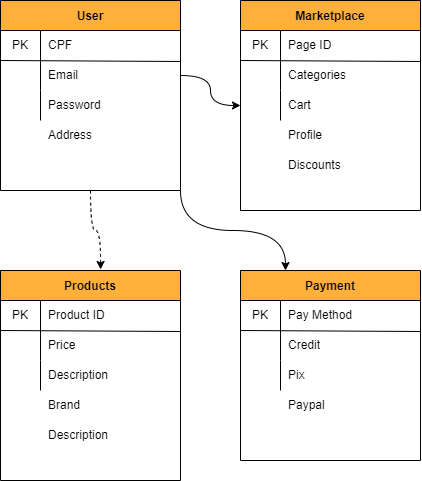

The diagram above was exported from draw.io. Its source (the exported page's mxGraphModel, read from the mxfile embedded in the PNG):
<mxGraphModel dx="1422" dy="794" grid="1" gridSize="10" guides="1" tooltips="1" connect="1" arrows="1" fold="1" page="1" pageScale="1" pageWidth="827" pageHeight="1169" math="0" shadow="0">
  <root>
    <mxCell id="0" />
    <mxCell id="1" parent="0" />
    <mxCell id="Oxg8T250ccxu2Nmz5Wwq-64" style="edgeStyle=orthogonalEdgeStyle;orthogonalLoop=1;jettySize=auto;html=1;exitX=0.5;exitY=1;exitDx=0;exitDy=0;entryX=0.556;entryY=-0.005;entryDx=0;entryDy=0;entryPerimeter=0;curved=1;dashed=1;" edge="1" parent="1" source="Oxg8T250ccxu2Nmz5Wwq-11" target="Oxg8T250ccxu2Nmz5Wwq-48">
      <mxGeometry relative="1" as="geometry" />
    </mxCell>
    <mxCell id="Oxg8T250ccxu2Nmz5Wwq-66" style="edgeStyle=orthogonalEdgeStyle;orthogonalLoop=1;jettySize=auto;html=1;exitX=1;exitY=1;exitDx=0;exitDy=0;entryX=0.25;entryY=0;entryDx=0;entryDy=0;curved=1;" edge="1" parent="1" source="Oxg8T250ccxu2Nmz5Wwq-11" target="Oxg8T250ccxu2Nmz5Wwq-36">
      <mxGeometry relative="1" as="geometry" />
    </mxCell>
    <mxCell id="Oxg8T250ccxu2Nmz5Wwq-11" value="User" style="shape=table;startSize=30;container=1;collapsible=0;childLayout=tableLayout;fixedRows=1;rowLines=0;fontStyle=1;fillColor=#FFB03B;" vertex="1" parent="1">
      <mxGeometry x="40" y="80" width="180" height="190" as="geometry" />
    </mxCell>
    <mxCell id="Oxg8T250ccxu2Nmz5Wwq-12" value="" style="shape=tableRow;horizontal=0;startSize=0;swimlaneHead=0;swimlaneBody=0;top=0;left=0;bottom=0;right=0;collapsible=0;dropTarget=0;fillColor=none;points=[[0,0.5],[1,0.5]];portConstraint=eastwest;" vertex="1" parent="Oxg8T250ccxu2Nmz5Wwq-11">
      <mxGeometry y="30" width="180" height="30" as="geometry" />
    </mxCell>
    <mxCell id="Oxg8T250ccxu2Nmz5Wwq-13" value="PK" style="shape=partialRectangle;html=1;whiteSpace=wrap;connectable=0;fillColor=none;top=0;left=0;bottom=0;right=0;overflow=hidden;pointerEvents=1;" vertex="1" parent="Oxg8T250ccxu2Nmz5Wwq-12">
      <mxGeometry width="40" height="30" as="geometry">
        <mxRectangle width="40" height="30" as="alternateBounds" />
      </mxGeometry>
    </mxCell>
    <mxCell id="Oxg8T250ccxu2Nmz5Wwq-14" value="CPF" style="shape=partialRectangle;html=1;whiteSpace=wrap;connectable=0;fillColor=none;top=0;left=0;bottom=0;right=0;align=left;spacingLeft=6;overflow=hidden;" vertex="1" parent="Oxg8T250ccxu2Nmz5Wwq-12">
      <mxGeometry x="40" width="140" height="30" as="geometry">
        <mxRectangle width="140" height="30" as="alternateBounds" />
      </mxGeometry>
    </mxCell>
    <mxCell id="Oxg8T250ccxu2Nmz5Wwq-15" value="" style="shape=tableRow;horizontal=0;startSize=0;swimlaneHead=0;swimlaneBody=0;top=0;left=0;bottom=0;right=0;collapsible=0;dropTarget=0;fillColor=none;points=[[0,0.5],[1,0.5]];portConstraint=eastwest;" vertex="1" parent="Oxg8T250ccxu2Nmz5Wwq-11">
      <mxGeometry y="60" width="180" height="30" as="geometry" />
    </mxCell>
    <mxCell id="Oxg8T250ccxu2Nmz5Wwq-16" value="" style="shape=partialRectangle;html=1;whiteSpace=wrap;connectable=0;fillColor=none;top=0;left=0;bottom=0;right=0;overflow=hidden;" vertex="1" parent="Oxg8T250ccxu2Nmz5Wwq-15">
      <mxGeometry width="40" height="30" as="geometry">
        <mxRectangle width="40" height="30" as="alternateBounds" />
      </mxGeometry>
    </mxCell>
    <mxCell id="Oxg8T250ccxu2Nmz5Wwq-17" value="Email" style="shape=partialRectangle;html=1;whiteSpace=wrap;connectable=0;fillColor=none;top=0;left=0;bottom=0;right=0;align=left;spacingLeft=6;overflow=hidden;" vertex="1" parent="Oxg8T250ccxu2Nmz5Wwq-15">
      <mxGeometry x="40" width="140" height="30" as="geometry">
        <mxRectangle width="140" height="30" as="alternateBounds" />
      </mxGeometry>
    </mxCell>
    <mxCell id="Oxg8T250ccxu2Nmz5Wwq-18" value="" style="shape=tableRow;horizontal=0;startSize=0;swimlaneHead=0;swimlaneBody=0;top=0;left=0;bottom=0;right=0;collapsible=0;dropTarget=0;fillColor=none;points=[[0,0.5],[1,0.5]];portConstraint=eastwest;" vertex="1" parent="Oxg8T250ccxu2Nmz5Wwq-11">
      <mxGeometry y="90" width="180" height="30" as="geometry" />
    </mxCell>
    <mxCell id="Oxg8T250ccxu2Nmz5Wwq-19" value="" style="shape=partialRectangle;html=1;whiteSpace=wrap;connectable=0;fillColor=none;top=0;left=0;bottom=0;right=0;overflow=hidden;" vertex="1" parent="Oxg8T250ccxu2Nmz5Wwq-18">
      <mxGeometry width="40" height="30" as="geometry">
        <mxRectangle width="40" height="30" as="alternateBounds" />
      </mxGeometry>
    </mxCell>
    <mxCell id="Oxg8T250ccxu2Nmz5Wwq-20" value="Password" style="shape=partialRectangle;html=1;whiteSpace=wrap;connectable=0;fillColor=none;top=0;left=0;bottom=0;right=0;align=left;spacingLeft=6;overflow=hidden;" vertex="1" parent="Oxg8T250ccxu2Nmz5Wwq-18">
      <mxGeometry x="40" width="140" height="30" as="geometry">
        <mxRectangle width="140" height="30" as="alternateBounds" />
      </mxGeometry>
    </mxCell>
    <mxCell id="Oxg8T250ccxu2Nmz5Wwq-21" value="Address" style="shape=partialRectangle;html=1;whiteSpace=wrap;connectable=0;fillColor=none;top=0;left=0;bottom=0;right=0;align=left;spacingLeft=6;overflow=hidden;" vertex="1" parent="1">
      <mxGeometry x="80" y="200" width="140" height="30" as="geometry">
        <mxRectangle width="140" height="30" as="alternateBounds" />
      </mxGeometry>
    </mxCell>
    <mxCell id="Oxg8T250ccxu2Nmz5Wwq-23" value="" style="endArrow=none;html=1;rounded=0;entryX=1;entryY=1.033;entryDx=0;entryDy=0;entryPerimeter=0;" edge="1" parent="1" target="Oxg8T250ccxu2Nmz5Wwq-12">
      <mxGeometry width="50" height="50" relative="1" as="geometry">
        <mxPoint x="40" y="140" as="sourcePoint" />
        <mxPoint x="90" y="90" as="targetPoint" />
      </mxGeometry>
    </mxCell>
    <mxCell id="Oxg8T250ccxu2Nmz5Wwq-24" value="Marketplace" style="shape=table;startSize=30;container=1;collapsible=0;childLayout=tableLayout;fixedRows=1;rowLines=0;fontStyle=1;fillColor=#FFB03B;" vertex="1" parent="1">
      <mxGeometry x="280" y="80" width="180" height="210" as="geometry" />
    </mxCell>
    <mxCell id="Oxg8T250ccxu2Nmz5Wwq-25" value="" style="shape=tableRow;horizontal=0;startSize=0;swimlaneHead=0;swimlaneBody=0;top=0;left=0;bottom=0;right=0;collapsible=0;dropTarget=0;fillColor=none;points=[[0,0.5],[1,0.5]];portConstraint=eastwest;" vertex="1" parent="Oxg8T250ccxu2Nmz5Wwq-24">
      <mxGeometry y="30" width="180" height="30" as="geometry" />
    </mxCell>
    <mxCell id="Oxg8T250ccxu2Nmz5Wwq-26" value="PK" style="shape=partialRectangle;html=1;whiteSpace=wrap;connectable=0;fillColor=none;top=0;left=0;bottom=0;right=0;overflow=hidden;pointerEvents=1;" vertex="1" parent="Oxg8T250ccxu2Nmz5Wwq-25">
      <mxGeometry width="40" height="30" as="geometry">
        <mxRectangle width="40" height="30" as="alternateBounds" />
      </mxGeometry>
    </mxCell>
    <mxCell id="Oxg8T250ccxu2Nmz5Wwq-27" value="Page ID" style="shape=partialRectangle;html=1;whiteSpace=wrap;connectable=0;fillColor=none;top=0;left=0;bottom=0;right=0;align=left;spacingLeft=6;overflow=hidden;" vertex="1" parent="Oxg8T250ccxu2Nmz5Wwq-25">
      <mxGeometry x="40" width="140" height="30" as="geometry">
        <mxRectangle width="140" height="30" as="alternateBounds" />
      </mxGeometry>
    </mxCell>
    <mxCell id="Oxg8T250ccxu2Nmz5Wwq-28" value="" style="shape=tableRow;horizontal=0;startSize=0;swimlaneHead=0;swimlaneBody=0;top=0;left=0;bottom=0;right=0;collapsible=0;dropTarget=0;fillColor=none;points=[[0,0.5],[1,0.5]];portConstraint=eastwest;" vertex="1" parent="Oxg8T250ccxu2Nmz5Wwq-24">
      <mxGeometry y="60" width="180" height="30" as="geometry" />
    </mxCell>
    <mxCell id="Oxg8T250ccxu2Nmz5Wwq-29" value="" style="shape=partialRectangle;html=1;whiteSpace=wrap;connectable=0;fillColor=none;top=0;left=0;bottom=0;right=0;overflow=hidden;" vertex="1" parent="Oxg8T250ccxu2Nmz5Wwq-28">
      <mxGeometry width="40" height="30" as="geometry">
        <mxRectangle width="40" height="30" as="alternateBounds" />
      </mxGeometry>
    </mxCell>
    <mxCell id="Oxg8T250ccxu2Nmz5Wwq-30" value="Categories" style="shape=partialRectangle;html=1;whiteSpace=wrap;connectable=0;fillColor=none;top=0;left=0;bottom=0;right=0;align=left;spacingLeft=6;overflow=hidden;" vertex="1" parent="Oxg8T250ccxu2Nmz5Wwq-28">
      <mxGeometry x="40" width="140" height="30" as="geometry">
        <mxRectangle width="140" height="30" as="alternateBounds" />
      </mxGeometry>
    </mxCell>
    <mxCell id="Oxg8T250ccxu2Nmz5Wwq-31" value="" style="shape=tableRow;horizontal=0;startSize=0;swimlaneHead=0;swimlaneBody=0;top=0;left=0;bottom=0;right=0;collapsible=0;dropTarget=0;fillColor=none;points=[[0,0.5],[1,0.5]];portConstraint=eastwest;" vertex="1" parent="Oxg8T250ccxu2Nmz5Wwq-24">
      <mxGeometry y="90" width="180" height="30" as="geometry" />
    </mxCell>
    <mxCell id="Oxg8T250ccxu2Nmz5Wwq-32" value="" style="shape=partialRectangle;html=1;whiteSpace=wrap;connectable=0;fillColor=none;top=0;left=0;bottom=0;right=0;overflow=hidden;" vertex="1" parent="Oxg8T250ccxu2Nmz5Wwq-31">
      <mxGeometry width="40" height="30" as="geometry">
        <mxRectangle width="40" height="30" as="alternateBounds" />
      </mxGeometry>
    </mxCell>
    <mxCell id="Oxg8T250ccxu2Nmz5Wwq-33" value="Cart" style="shape=partialRectangle;html=1;whiteSpace=wrap;connectable=0;fillColor=none;top=0;left=0;bottom=0;right=0;align=left;spacingLeft=6;overflow=hidden;" vertex="1" parent="Oxg8T250ccxu2Nmz5Wwq-31">
      <mxGeometry x="40" width="140" height="30" as="geometry">
        <mxRectangle width="140" height="30" as="alternateBounds" />
      </mxGeometry>
    </mxCell>
    <mxCell id="Oxg8T250ccxu2Nmz5Wwq-34" value="Profile" style="shape=partialRectangle;html=1;whiteSpace=wrap;connectable=0;fillColor=none;top=0;left=0;bottom=0;right=0;align=left;spacingLeft=6;overflow=hidden;" vertex="1" parent="1">
      <mxGeometry x="320" y="200" width="140" height="30" as="geometry">
        <mxRectangle width="140" height="30" as="alternateBounds" />
      </mxGeometry>
    </mxCell>
    <mxCell id="Oxg8T250ccxu2Nmz5Wwq-35" value="" style="endArrow=none;html=1;rounded=0;entryX=1;entryY=1.033;entryDx=0;entryDy=0;entryPerimeter=0;" edge="1" parent="1" target="Oxg8T250ccxu2Nmz5Wwq-25">
      <mxGeometry width="50" height="50" relative="1" as="geometry">
        <mxPoint x="280" y="140" as="sourcePoint" />
        <mxPoint x="330" y="90" as="targetPoint" />
      </mxGeometry>
    </mxCell>
    <mxCell id="Oxg8T250ccxu2Nmz5Wwq-36" value="Payment" style="shape=table;startSize=30;container=1;collapsible=0;childLayout=tableLayout;fixedRows=1;rowLines=0;fontStyle=1;fillColor=#FFB03B;" vertex="1" parent="1">
      <mxGeometry x="280" y="350" width="180" height="190" as="geometry" />
    </mxCell>
    <mxCell id="Oxg8T250ccxu2Nmz5Wwq-37" value="" style="shape=tableRow;horizontal=0;startSize=0;swimlaneHead=0;swimlaneBody=0;top=0;left=0;bottom=0;right=0;collapsible=0;dropTarget=0;fillColor=none;points=[[0,0.5],[1,0.5]];portConstraint=eastwest;" vertex="1" parent="Oxg8T250ccxu2Nmz5Wwq-36">
      <mxGeometry y="30" width="180" height="30" as="geometry" />
    </mxCell>
    <mxCell id="Oxg8T250ccxu2Nmz5Wwq-38" value="PK" style="shape=partialRectangle;html=1;whiteSpace=wrap;connectable=0;fillColor=none;top=0;left=0;bottom=0;right=0;overflow=hidden;pointerEvents=1;" vertex="1" parent="Oxg8T250ccxu2Nmz5Wwq-37">
      <mxGeometry width="40" height="30" as="geometry">
        <mxRectangle width="40" height="30" as="alternateBounds" />
      </mxGeometry>
    </mxCell>
    <mxCell id="Oxg8T250ccxu2Nmz5Wwq-39" value="Pay Method" style="shape=partialRectangle;html=1;whiteSpace=wrap;connectable=0;fillColor=none;top=0;left=0;bottom=0;right=0;align=left;spacingLeft=6;overflow=hidden;" vertex="1" parent="Oxg8T250ccxu2Nmz5Wwq-37">
      <mxGeometry x="40" width="140" height="30" as="geometry">
        <mxRectangle width="140" height="30" as="alternateBounds" />
      </mxGeometry>
    </mxCell>
    <mxCell id="Oxg8T250ccxu2Nmz5Wwq-40" value="" style="shape=tableRow;horizontal=0;startSize=0;swimlaneHead=0;swimlaneBody=0;top=0;left=0;bottom=0;right=0;collapsible=0;dropTarget=0;fillColor=none;points=[[0,0.5],[1,0.5]];portConstraint=eastwest;" vertex="1" parent="Oxg8T250ccxu2Nmz5Wwq-36">
      <mxGeometry y="60" width="180" height="30" as="geometry" />
    </mxCell>
    <mxCell id="Oxg8T250ccxu2Nmz5Wwq-41" value="" style="shape=partialRectangle;html=1;whiteSpace=wrap;connectable=0;fillColor=none;top=0;left=0;bottom=0;right=0;overflow=hidden;" vertex="1" parent="Oxg8T250ccxu2Nmz5Wwq-40">
      <mxGeometry width="40" height="30" as="geometry">
        <mxRectangle width="40" height="30" as="alternateBounds" />
      </mxGeometry>
    </mxCell>
    <mxCell id="Oxg8T250ccxu2Nmz5Wwq-42" value="Credit" style="shape=partialRectangle;html=1;whiteSpace=wrap;connectable=0;fillColor=none;top=0;left=0;bottom=0;right=0;align=left;spacingLeft=6;overflow=hidden;" vertex="1" parent="Oxg8T250ccxu2Nmz5Wwq-40">
      <mxGeometry x="40" width="140" height="30" as="geometry">
        <mxRectangle width="140" height="30" as="alternateBounds" />
      </mxGeometry>
    </mxCell>
    <mxCell id="Oxg8T250ccxu2Nmz5Wwq-43" value="" style="shape=tableRow;horizontal=0;startSize=0;swimlaneHead=0;swimlaneBody=0;top=0;left=0;bottom=0;right=0;collapsible=0;dropTarget=0;fillColor=none;points=[[0,0.5],[1,0.5]];portConstraint=eastwest;" vertex="1" parent="Oxg8T250ccxu2Nmz5Wwq-36">
      <mxGeometry y="90" width="180" height="30" as="geometry" />
    </mxCell>
    <mxCell id="Oxg8T250ccxu2Nmz5Wwq-44" value="" style="shape=partialRectangle;html=1;whiteSpace=wrap;connectable=0;fillColor=none;top=0;left=0;bottom=0;right=0;overflow=hidden;" vertex="1" parent="Oxg8T250ccxu2Nmz5Wwq-43">
      <mxGeometry width="40" height="30" as="geometry">
        <mxRectangle width="40" height="30" as="alternateBounds" />
      </mxGeometry>
    </mxCell>
    <mxCell id="Oxg8T250ccxu2Nmz5Wwq-45" value="Pix" style="shape=partialRectangle;html=1;whiteSpace=wrap;connectable=0;fillColor=none;top=0;left=0;bottom=0;right=0;align=left;spacingLeft=6;overflow=hidden;" vertex="1" parent="Oxg8T250ccxu2Nmz5Wwq-43">
      <mxGeometry x="40" width="140" height="30" as="geometry">
        <mxRectangle width="140" height="30" as="alternateBounds" />
      </mxGeometry>
    </mxCell>
    <mxCell id="Oxg8T250ccxu2Nmz5Wwq-46" value="Paypal" style="shape=partialRectangle;html=1;whiteSpace=wrap;connectable=0;fillColor=none;top=0;left=0;bottom=0;right=0;align=left;spacingLeft=6;overflow=hidden;" vertex="1" parent="1">
      <mxGeometry x="320" y="470" width="140" height="30" as="geometry">
        <mxRectangle width="140" height="30" as="alternateBounds" />
      </mxGeometry>
    </mxCell>
    <mxCell id="Oxg8T250ccxu2Nmz5Wwq-47" value="" style="endArrow=none;html=1;rounded=0;entryX=1;entryY=1.033;entryDx=0;entryDy=0;entryPerimeter=0;" edge="1" parent="1" target="Oxg8T250ccxu2Nmz5Wwq-37">
      <mxGeometry width="50" height="50" relative="1" as="geometry">
        <mxPoint x="280" y="410" as="sourcePoint" />
        <mxPoint x="330" y="360" as="targetPoint" />
      </mxGeometry>
    </mxCell>
    <mxCell id="Oxg8T250ccxu2Nmz5Wwq-48" value="Products" style="shape=table;startSize=30;container=1;collapsible=0;childLayout=tableLayout;fixedRows=1;rowLines=0;fontStyle=1;fillColor=#FFB03B;" vertex="1" parent="1">
      <mxGeometry x="40" y="350" width="180" height="210" as="geometry" />
    </mxCell>
    <mxCell id="Oxg8T250ccxu2Nmz5Wwq-49" value="" style="shape=tableRow;horizontal=0;startSize=0;swimlaneHead=0;swimlaneBody=0;top=0;left=0;bottom=0;right=0;collapsible=0;dropTarget=0;fillColor=none;points=[[0,0.5],[1,0.5]];portConstraint=eastwest;" vertex="1" parent="Oxg8T250ccxu2Nmz5Wwq-48">
      <mxGeometry y="30" width="180" height="30" as="geometry" />
    </mxCell>
    <mxCell id="Oxg8T250ccxu2Nmz5Wwq-50" value="PK" style="shape=partialRectangle;html=1;whiteSpace=wrap;connectable=0;fillColor=none;top=0;left=0;bottom=0;right=0;overflow=hidden;pointerEvents=1;" vertex="1" parent="Oxg8T250ccxu2Nmz5Wwq-49">
      <mxGeometry width="40" height="30" as="geometry">
        <mxRectangle width="40" height="30" as="alternateBounds" />
      </mxGeometry>
    </mxCell>
    <mxCell id="Oxg8T250ccxu2Nmz5Wwq-51" value="Product ID" style="shape=partialRectangle;html=1;whiteSpace=wrap;connectable=0;fillColor=none;top=0;left=0;bottom=0;right=0;align=left;spacingLeft=6;overflow=hidden;" vertex="1" parent="Oxg8T250ccxu2Nmz5Wwq-49">
      <mxGeometry x="40" width="140" height="30" as="geometry">
        <mxRectangle width="140" height="30" as="alternateBounds" />
      </mxGeometry>
    </mxCell>
    <mxCell id="Oxg8T250ccxu2Nmz5Wwq-52" value="" style="shape=tableRow;horizontal=0;startSize=0;swimlaneHead=0;swimlaneBody=0;top=0;left=0;bottom=0;right=0;collapsible=0;dropTarget=0;fillColor=none;points=[[0,0.5],[1,0.5]];portConstraint=eastwest;" vertex="1" parent="Oxg8T250ccxu2Nmz5Wwq-48">
      <mxGeometry y="60" width="180" height="30" as="geometry" />
    </mxCell>
    <mxCell id="Oxg8T250ccxu2Nmz5Wwq-53" value="" style="shape=partialRectangle;html=1;whiteSpace=wrap;connectable=0;fillColor=none;top=0;left=0;bottom=0;right=0;overflow=hidden;" vertex="1" parent="Oxg8T250ccxu2Nmz5Wwq-52">
      <mxGeometry width="40" height="30" as="geometry">
        <mxRectangle width="40" height="30" as="alternateBounds" />
      </mxGeometry>
    </mxCell>
    <mxCell id="Oxg8T250ccxu2Nmz5Wwq-54" value="Price" style="shape=partialRectangle;html=1;whiteSpace=wrap;connectable=0;fillColor=none;top=0;left=0;bottom=0;right=0;align=left;spacingLeft=6;overflow=hidden;" vertex="1" parent="Oxg8T250ccxu2Nmz5Wwq-52">
      <mxGeometry x="40" width="140" height="30" as="geometry">
        <mxRectangle width="140" height="30" as="alternateBounds" />
      </mxGeometry>
    </mxCell>
    <mxCell id="Oxg8T250ccxu2Nmz5Wwq-55" value="" style="shape=tableRow;horizontal=0;startSize=0;swimlaneHead=0;swimlaneBody=0;top=0;left=0;bottom=0;right=0;collapsible=0;dropTarget=0;fillColor=none;points=[[0,0.5],[1,0.5]];portConstraint=eastwest;" vertex="1" parent="Oxg8T250ccxu2Nmz5Wwq-48">
      <mxGeometry y="90" width="180" height="30" as="geometry" />
    </mxCell>
    <mxCell id="Oxg8T250ccxu2Nmz5Wwq-56" value="" style="shape=partialRectangle;html=1;whiteSpace=wrap;connectable=0;fillColor=none;top=0;left=0;bottom=0;right=0;overflow=hidden;" vertex="1" parent="Oxg8T250ccxu2Nmz5Wwq-55">
      <mxGeometry width="40" height="30" as="geometry">
        <mxRectangle width="40" height="30" as="alternateBounds" />
      </mxGeometry>
    </mxCell>
    <mxCell id="Oxg8T250ccxu2Nmz5Wwq-57" value="Description" style="shape=partialRectangle;html=1;whiteSpace=wrap;connectable=0;fillColor=none;top=0;left=0;bottom=0;right=0;align=left;spacingLeft=6;overflow=hidden;" vertex="1" parent="Oxg8T250ccxu2Nmz5Wwq-55">
      <mxGeometry x="40" width="140" height="30" as="geometry">
        <mxRectangle width="140" height="30" as="alternateBounds" />
      </mxGeometry>
    </mxCell>
    <mxCell id="Oxg8T250ccxu2Nmz5Wwq-58" value="Brand" style="shape=partialRectangle;html=1;whiteSpace=wrap;connectable=0;fillColor=none;top=0;left=0;bottom=0;right=0;align=left;spacingLeft=6;overflow=hidden;" vertex="1" parent="1">
      <mxGeometry x="80" y="470" width="140" height="30" as="geometry">
        <mxRectangle width="140" height="30" as="alternateBounds" />
      </mxGeometry>
    </mxCell>
    <mxCell id="Oxg8T250ccxu2Nmz5Wwq-59" value="" style="endArrow=none;html=1;rounded=0;entryX=1;entryY=1.033;entryDx=0;entryDy=0;entryPerimeter=0;" edge="1" parent="1" target="Oxg8T250ccxu2Nmz5Wwq-49">
      <mxGeometry width="50" height="50" relative="1" as="geometry">
        <mxPoint x="40" y="410" as="sourcePoint" />
        <mxPoint x="90" y="360" as="targetPoint" />
      </mxGeometry>
    </mxCell>
    <mxCell id="Oxg8T250ccxu2Nmz5Wwq-60" value="Discounts" style="shape=partialRectangle;html=1;whiteSpace=wrap;connectable=0;fillColor=none;top=0;left=0;bottom=0;right=0;align=left;spacingLeft=6;overflow=hidden;" vertex="1" parent="1">
      <mxGeometry x="320" y="230" width="140" height="30" as="geometry">
        <mxRectangle width="140" height="30" as="alternateBounds" />
      </mxGeometry>
    </mxCell>
    <mxCell id="Oxg8T250ccxu2Nmz5Wwq-61" value="" style="shape=tableRow;horizontal=0;startSize=0;swimlaneHead=0;swimlaneBody=0;top=0;left=0;bottom=0;right=0;collapsible=0;dropTarget=0;fillColor=none;points=[[0,0.5],[1,0.5]];portConstraint=eastwest;" vertex="1" parent="1">
      <mxGeometry x="40" y="500" width="180" height="30" as="geometry" />
    </mxCell>
    <mxCell id="Oxg8T250ccxu2Nmz5Wwq-62" value="" style="shape=partialRectangle;html=1;whiteSpace=wrap;connectable=0;fillColor=none;top=0;left=0;bottom=0;right=0;overflow=hidden;" vertex="1" parent="Oxg8T250ccxu2Nmz5Wwq-61">
      <mxGeometry width="40" height="30" as="geometry">
        <mxRectangle width="40" height="30" as="alternateBounds" />
      </mxGeometry>
    </mxCell>
    <mxCell id="Oxg8T250ccxu2Nmz5Wwq-63" value="Description" style="shape=partialRectangle;html=1;whiteSpace=wrap;connectable=0;fillColor=none;top=0;left=0;bottom=0;right=0;align=left;spacingLeft=6;overflow=hidden;" vertex="1" parent="Oxg8T250ccxu2Nmz5Wwq-61">
      <mxGeometry x="40" width="140" height="30" as="geometry">
        <mxRectangle width="140" height="30" as="alternateBounds" />
      </mxGeometry>
    </mxCell>
    <mxCell id="Oxg8T250ccxu2Nmz5Wwq-65" style="edgeStyle=orthogonalEdgeStyle;orthogonalLoop=1;jettySize=auto;html=1;exitX=1;exitY=0.5;exitDx=0;exitDy=0;entryX=0;entryY=0.5;entryDx=0;entryDy=0;curved=1;" edge="1" parent="1" source="Oxg8T250ccxu2Nmz5Wwq-15" target="Oxg8T250ccxu2Nmz5Wwq-31">
      <mxGeometry relative="1" as="geometry" />
    </mxCell>
  </root>
</mxGraphModel>